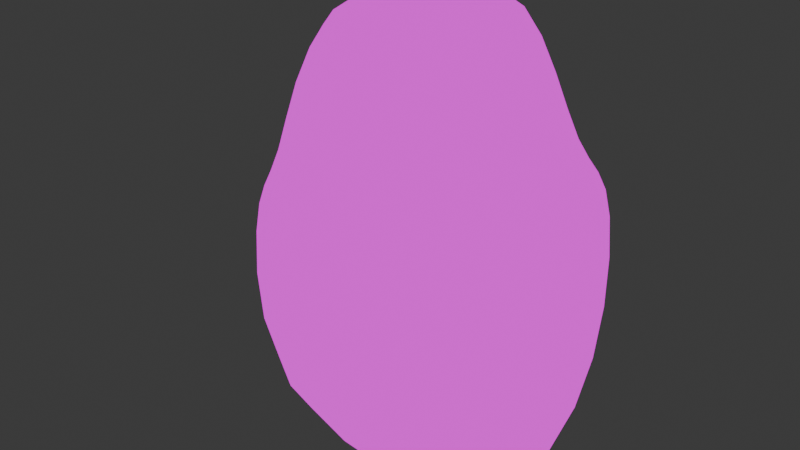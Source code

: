 # Source: pixelated.blend  (saved by Blender 5.1.30; exported with 4.5.12 LTS)
import bpy
from mathutils import Matrix  # noqa: F401  (used for matrix-valued properties, if any)

bpy.ops.wm.read_factory_settings(use_empty=True)
scene = bpy.context.scene
scene.name = 'Scene'

# ---- collections
col_collection = bpy.data.collections.new('Collection'); scene.collection.children.link(col_collection)

# ---- images (referenced by path relative to the original .blend; pixels are not part of the script)
import os
ASSET_DIR = os.environ.get("B2B_ASSET_DIR", "")  # directory of the original .blend (textures are referenced by path, not embedded)
HERE = os.path.dirname(os.path.abspath(__file__))  # packed textures are extracted next to this script under _unpacked/

def load_image(name, relpath, width, height, colorspace="sRGB"):
    """Load a texture the original file referenced (path relative to the .blend, or extracted next to this script)."""
    p = next((c for c in (os.path.join(HERE, relpath), os.path.join(ASSET_DIR, relpath)) if relpath and os.path.exists(c)), "")
    if p:
        img = bpy.data.images.load(p, check_existing=True)
        img.name = name
    else:  # same state as the original file: an image datablock whose file is absent (Cycles renders it pink)
        img = bpy.data.images.new(name, width, height)
        img.source = "FILE"
        img.filepath = "//" + (relpath or name)
    img.colorspace_settings.name = colorspace
    return img
img_pixrel_test = load_image('Pixrel test', '_unpacked/Pixrel_test.ef02fcb2.png', 128, 128, 'sRGB')
img_ma_bake1_cyclesbake_emit = load_image('ma_Bake1_CyclesBake_EMIT', 'textures/ma_Bake1_CyclesBake_EMIT.png', 1024, 1024, 'sRGB')

# ---- materials (node trees are filled in below, after node groups)
mat_material = bpy.data.materials.new('Material')
mat_material.alpha_threshold = 0.0
mat_material.use_backface_culling_lightprobe_volume = False
mat_material.roughness = 0.5
mat_material.line_color = (0.0, 0.0, 0.0, 1.0)

# ---- material node trees
mat_material.use_nodes = True; mat_material.node_tree.nodes.clear()
_N = mat_material.node_tree.nodes; _L = mat_material.node_tree.links
n0 = _N.new('ShaderNodeOutputMaterial'); n0.name = 'Material Output'; n0.location = (747, 83)
n1 = _N.new('ShaderNodeTexImage'); n1.name = 'Image Texture'; n1.location = (-923, 151)
n1.image = img_pixrel_test
n1.interpolation = 'Closest'
n2 = _N.new('ShaderNodeMix'); n2.name = 'Mix'; n2.location = (-541, 135)
n2.data_type = 'RGBA'
n2.inputs[6].default_value = (0.0, 0.0, 0.0, 1.0)
n3 = _N.new('ShaderNodeTexNoise'); n3.name = 'Noise Texture'; n3.location = (-1231, -166)
n3.width = 145
n3.inputs[2].default_value = 9.35
n4 = _N.new('ShaderNodeMapping'); n4.name = 'Mapping'; n4.location = (-1996, -125)
n5 = _N.new('ShaderNodeTexCoord'); n5.name = 'Texture Coordinate'; n5.location = (-2176, -125)
n6 = _N.new('ShaderNodeTexVoronoi'); n6.name = 'Voronoi Texture'; n6.location = (-1531, -122)
n6.width = 155
n6.voronoi_dimensions = '2D'
n6.inputs[8].default_value = 0.0
n7 = _N.new('ShaderNodeValToRGB'); n7.name = 'Color Ramp'; n7.location = (-989, -121)
while len(n7.color_ramp.elements) > 1: n7.color_ramp.elements.remove(n7.color_ramp.elements[-1])
n7.color_ramp.elements[0].position = 0.0; n7.color_ramp.elements[0].color = (0.2722, 0.09762, 0.05008, 1.0)
_e = n7.color_ramp.elements.new(0.3618); _e.color = (0.2503, 0.1694, 0.2876, 1.0)
_e = n7.color_ramp.elements.new(0.5604); _e.color = (0.525, 0.1433, 0.1149, 1.0)
_e = n7.color_ramp.elements.new(0.7583); _e.color = (0.1845, 0.3848, 1.0, 1.0)
n8 = _N.new('ShaderNodeSeparateColor'); n8.name = 'Separate Color'; n8.location = (-648, -165)
n9 = _N.new('ShaderNodeCombineColor'); n9.name = 'Combine Color'; n9.location = (100, -177)
n10 = _N.new('ShaderNodeMath'); n10.name = 'Math'; n10.location = (-280, -100)
n10.operation = 'SNAP'
n11 = _N.new('ShaderNodeMath'); n11.name = 'Math.001'; n11.location = (-280, -260)
n11.operation = 'SNAP'
n12 = _N.new('ShaderNodeMath'); n12.name = 'Math.002'; n12.location = (-280, -420)
n12.operation = 'SNAP'
n13 = _N.new('ShaderNodeValue'); n13.name = 'Value'; n13.location = (-718, -423)
n13.outputs[0].default_value = 0.05
n14 = _N.new('ShaderNodeEmission'); n14.name = 'Emission'; n14.location = (385, 128)
n15 = _N.new('ShaderNodeValue'); n15.name = 'Value.001'; n15.location = (-2329, -743)
n15.outputs[0].default_value = 128.0
n16 = _N.new('ShaderNodeVectorMath'); n16.name = 'Vector Math'; n16.location = (-2268, -391)
n16.operation = 'MULTIPLY'
n16.inputs[1].default_value = (1.0, 1.0, 0.0)
n17 = _N.new('ShaderNodeMath'); n17.name = 'Math.003'; n17.location = (-2092, -562)
n17.operation = 'DIVIDE'
n17.inputs[0].default_value = 1.0
n18 = _N.new('ShaderNodeMath'); n18.name = 'Math.004'; n18.location = (-1925, -533)
n18.operation = 'DIVIDE'
n18.inputs[1].default_value = 2.0
n19 = _N.new('ShaderNodeTexImage'); n19.name = 'Image Texture.001'; n19.location = (375, -29)
n19.image = img_ma_bake1_cyclesbake_emit
n19.interpolation = 'Closest'
_L.new(n1.outputs[0], n2.inputs[0])
_L.new(n4.outputs[0], n6.inputs[0])
_L.new(n6.outputs[2], n3.inputs[0])
_L.new(n5.outputs[2], n4.inputs[0])
_L.new(n3.outputs[0], n7.inputs[0])
_L.new(n7.outputs[0], n8.inputs[0])
_L.new(n8.outputs[0], n10.inputs[0])
_L.new(n10.outputs[0], n9.inputs[0])
_L.new(n8.outputs[1], n11.inputs[0])
_L.new(n8.outputs[2], n12.inputs[0])
_L.new(n11.outputs[0], n9.inputs[1])
_L.new(n12.outputs[0], n9.inputs[2])
_L.new(n13.outputs[0], n10.inputs[1])
_L.new(n13.outputs[0], n11.inputs[1])
_L.new(n13.outputs[0], n12.inputs[1])
_L.new(n9.outputs[0], n2.inputs[7])
_L.new(n2.outputs[2], n14.inputs[0])
_L.new(n15.outputs[0], n17.inputs[1])
_L.new(n17.outputs[0], n18.inputs[0])
_L.new(n18.outputs[0], n16.inputs[0])
_L.new(n16.outputs[0], n4.inputs[1])
_L.new(n15.outputs[0], n6.inputs[2])
_L.new(n19.outputs[0], n0.inputs[0])
n0.is_active_output = True

# ---- world
world_world = bpy.data.worlds.new('World'); scene.world = world_world
world_world.use_nodes = True; world_world.node_tree.nodes.clear()
_N = world_world.node_tree.nodes; _L = world_world.node_tree.links
n0 = _N.new('ShaderNodeOutputWorld'); n0.name = 'World Output'; n0.location = (200, 100)
n1 = _N.new('ShaderNodeBackground'); n1.name = 'Background'; n1.location = (-200, 100)
n1.inputs[0].default_value = (0.05088, 0.05088, 0.05088, 1.0)
_L.new(n1.outputs[0], n0.inputs[0])
n0.is_active_output = True
world_world.color = (0.05088, 0.05088, 0.05088)
world_world.sun_shadow_jitter_overblur = 0.0

# ---- meshes
me_cube_001 = bpy.data.meshes.new('Cube.001')
me_cube_001.from_pydata([(-1.0, -1.0, -1.0), (-0.8008, -0.8008, 1.0), (-1.0, 1.0, -1.0), (-0.8008, 0.8008, 1.0), (1.0, -1.0, -1.0), (0.8008, -0.8008, 1.0), (1.0, 1.0, -1.0), (0.8008, 0.8008, 1.0), (-1.0, -1.0, 1.0), (-1.0, 1.0, 1.0), (1.0, 1.0, 1.0), (1.0, -1.0, 1.0), (-0.5487, -0.5487, 2.337), (-0.5487, 0.5487, 2.337), (0.5487, 0.5487, 2.337), (0.5487, -0.5487, 2.337)], [], [(0, 8, 9, 2), (2, 9, 10, 6), (6, 10, 11, 4), (4, 11, 8, 0), (2, 6, 4, 0), (5, 7, 14, 15), (1, 3, 9, 8), (3, 7, 10, 9), (7, 5, 11, 10), (5, 1, 8, 11), (14, 13, 12, 15), (3, 1, 12, 13), (1, 5, 15, 12), (7, 3, 13, 14)])
me_cube_001.polygons.foreach_set('use_smooth', [True] * 14)
_k = {(6, 10): 1.0, (4, 6): 1.0, (4, 11): 1.0, (7, 10): 1.0, (5, 11): 1.0, (14, 15): 1.0, (7, 14): 1.0, (5, 15): 1.0}
me_cube_001.attributes.new('crease_edge', 'FLOAT', 'EDGE').data.foreach_set('value', [_k.get((min(e.vertices), max(e.vertices)), 0.0) for e in me_cube_001.edges])
_uv = me_cube_001.uv_layers.new(name='UVMap')
_uv.uv.foreach_set('vector', [0.6127, 0.307, 0.307, 0.307, 0.307, -4.27e-09, 0.6127, 1.881e-08, 0.6127, 0.614, 0.307, 0.614, 0.307, 0.307, 0.6127, 0.307, 0.9184, 0.307, 0.6127, 0.307, 0.6127, 5.085e-10, 0.9184, 2.359e-08, 0.9184, 0.614, 0.6127, 0.614, 0.6127, 0.307, 0.9184, 0.307, 0.307, 2.318e-08, 0.307, 0.307, 1.342e-08, 0.307, 3.66e-08, 2.763e-15, 0.2079, 0.614, 0.2079, 0.8599, 1.12e-08, 0.8212, 2.392e-08, 0.6527, 0.03057, 0.5835, 0.2764, 0.5835, 0.307, 0.614, 8.541e-09, 0.614, 0.2764, 0.5835, 0.2764, 0.3376, 0.307, 0.307, 0.307, 0.614, 0.2764, 0.3376, 0.03057, 0.3376, 3.172e-08, 0.307, 0.307, 0.307, 0.03057, 0.3376, 0.03057, 0.5835, 8.541e-09, 0.614, 3.172e-08, 0.307, 1.0, 0.614, 1.0, 0.7825, 0.8316, 0.7825, 0.8316, 0.614, 0.4158, 0.614, 0.4158, 0.8599, 0.2079, 0.8212, 0.2079, 0.6527, 0.6237, 0.614, 0.6237, 0.8599, 0.4158, 0.8212, 0.4158, 0.6527, 0.8316, 0.614, 0.8316, 0.8599, 0.6237, 0.8212, 0.6237, 0.6527])
me_cube_001.materials.append(mat_material)
me_cube_001.update()

# ---- objects
ob_ma = bpy.data.objects.new('ma', me_cube_001)

# ---- transforms, parenting, visibility, modifiers, constraints
ob_ma.location = (0.0, 0.0, 1.0)
_m = ob_ma.modifiers.new('Subdivision', 'SUBSURF')
_m.levels = 3

# ---- collection membership
col_collection.objects.link(ob_ma)

# ---- scene / render settings (as saved in the file)
scene.frame_start = 1; scene.frame_end = 250; scene.frame_set(1)
scene.render.engine = 'BLENDER_EEVEE_NEXT'
scene.render.bake_bias = 0.0
scene.render.bake_samples = 0
scene.cycles.samples = 128
scene.cycles.sampling_pattern = 'TABULATED_SOBOL'
scene.cycles.bake_type = 'EMIT'
scene.eevee.use_volume_custom_range = False
bpy.context.view_layer.update()

# ---- added for rendering (the .blend has no active camera): camera
cam_auto = bpy.data.cameras.new('AutoCamera')
cam_auto.lens = 50.0
cam_auto.sensor_width = 36.0
cam_auto.clip_end = 1000.0
ob_auto_camera = bpy.data.objects.new('AutoCamera', cam_auto)
scene.collection.objects.link(ob_auto_camera)
ob_auto_camera.location = (4.04704, -4.85644, 4.90593)
ob_auto_camera.rotation_euler = (1.09748, -7.21219e-08, 0.694738)
scene.camera = ob_auto_camera
bpy.context.view_layer.update()
